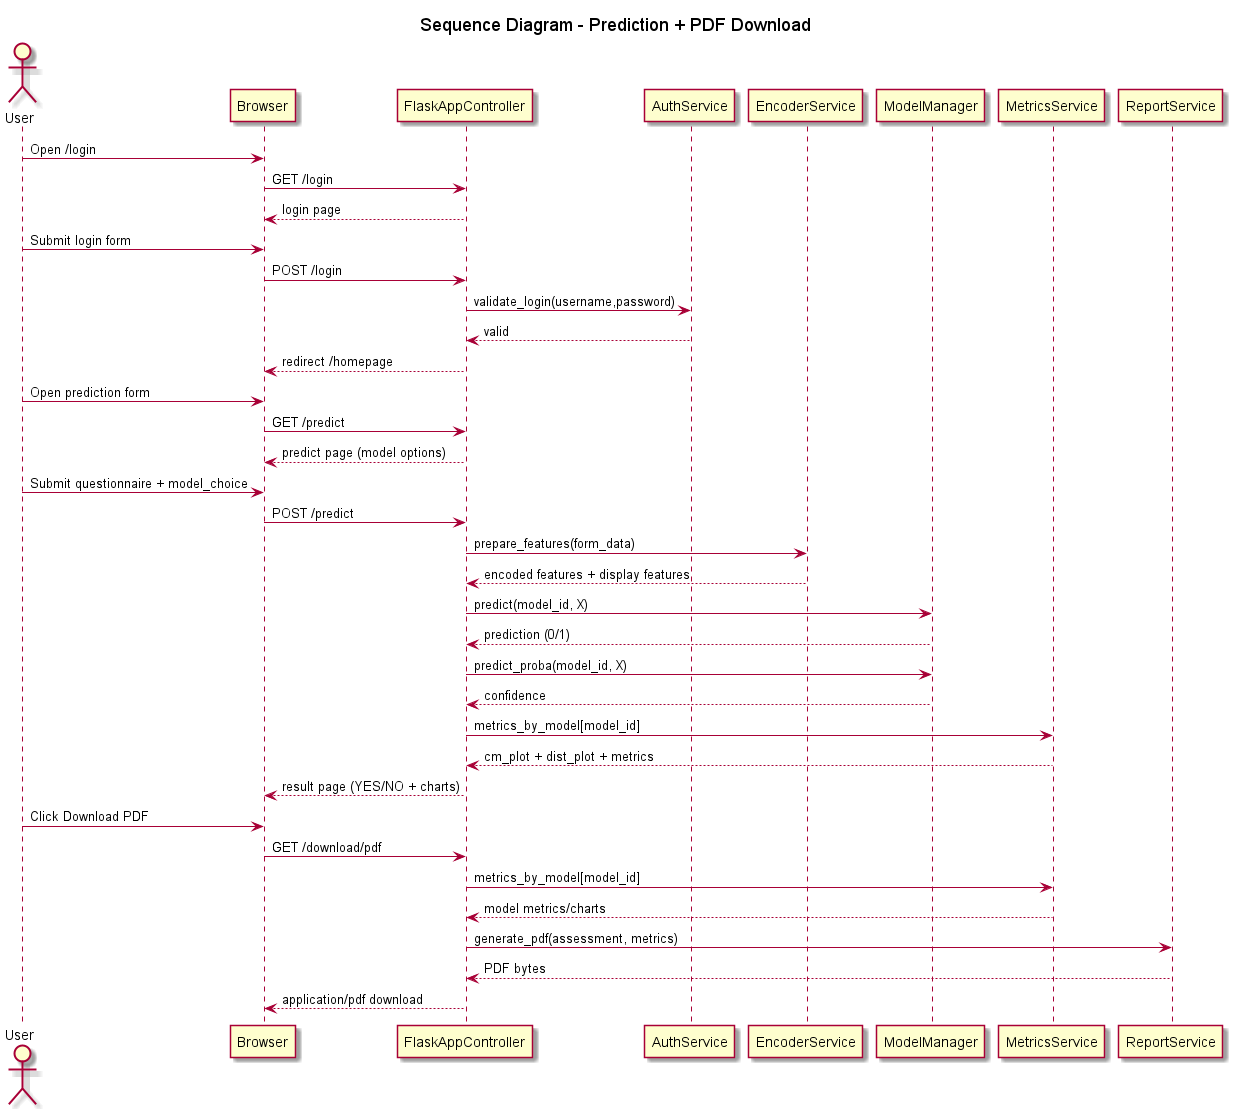

The diagram above was rendered by PlantUML. Its source (embedded in the PNG):
@startuml
title Sequence Diagram - Prediction + PDF Download

actor User
participant Browser
participant FlaskAppController as Controller
participant AuthService as Auth
participant EncoderService as Encoder
participant ModelManager as Models
participant MetricsService as Metrics
participant ReportService as Report

User -> Browser: Open /login
Browser -> Controller: GET /login
Controller --> Browser: login page

User -> Browser: Submit login form
Browser -> Controller: POST /login
Controller -> Auth: validate_login(username,password)
Auth --> Controller: valid
Controller --> Browser: redirect /homepage

User -> Browser: Open prediction form
Browser -> Controller: GET /predict
Controller --> Browser: predict page (model options)

User -> Browser: Submit questionnaire + model_choice
Browser -> Controller: POST /predict
Controller -> Encoder: prepare_features(form_data)
Encoder --> Controller: encoded features + display features

Controller -> Models: predict(model_id, X)
Models --> Controller: prediction (0/1)
Controller -> Models: predict_proba(model_id, X)
Models --> Controller: confidence

Controller -> Metrics: metrics_by_model[model_id]
Metrics --> Controller: cm_plot + dist_plot + metrics
Controller --> Browser: result page (YES/NO + charts)

User -> Browser: Click Download PDF
Browser -> Controller: GET /download/pdf
Controller -> Metrics: metrics_by_model[model_id]
Metrics --> Controller: model metrics/charts
Controller -> Report: generate_pdf(assessment, metrics)
Report --> Controller: PDF bytes
Controller --> Browser: application/pdf download

@enduml